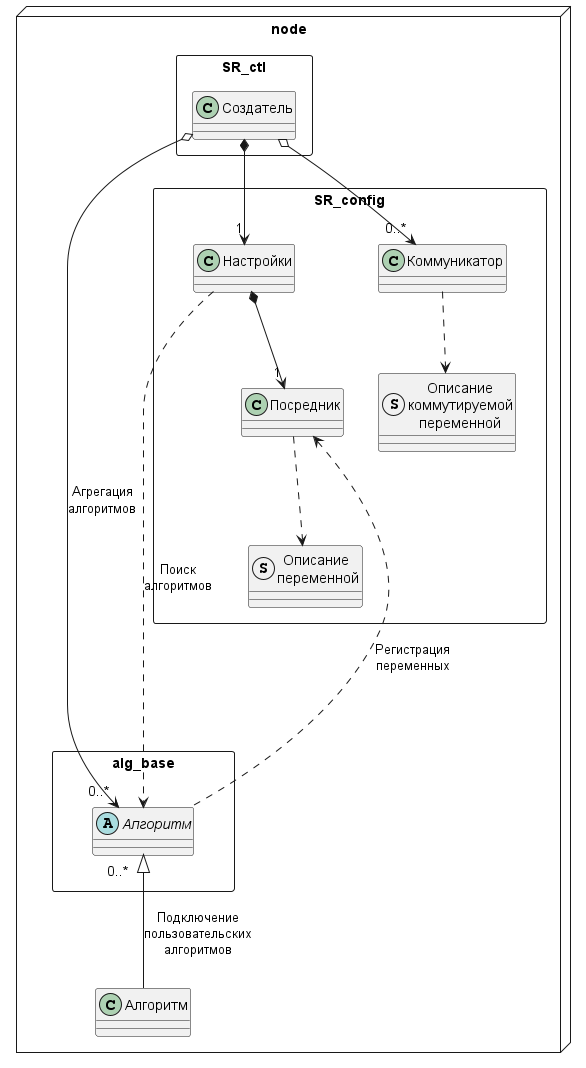

The diagram above was rendered by PlantUML. Its source (embedded in the PNG):
@startuml frame_simple_mnemonic node
skinparam groupInheritance 4

package node <<Node>> $node {
    package SR_config <<Rectangle>> $SR_config {
        struct "Описание\nкоммутируемой\nпеременной" as link_var_discriptor {

        }
        
        class "Коммуникатор" as Link_MPI $Link_MPI {

        }
        
        struct "Описание \nпеременной" as SR_var_descriptor $SR_var_descriptor {

        }
        
        class "Посредник" as SR_var_list {

        }
        
        class "Настройки" as SR_Settings $SR_Settings {

        }
    }

    package alg_base <<Rectangle>> $alg_base {
        abstract "Алгоритм" as SR_calc_proc $SR_calc_proc {

        }
    }

    package SR_ctl <<Rectangle>> $SR_ctl {
        class "Создатель" as SR_ctl_type $SR_ctl_type {

        }
    }

    class "Алгоритм" as SR_auto_ctl $SR_auto_ctl {

    }
}

SR_ctl_type o--> "0..*" Link_MPI
SR_ctl_type *--> "1" SR_Settings
SR_ctl_type o-r-> "0..*" SR_calc_proc : Агрегация\nалгоритмов

Link_MPI ..> link_var_discriptor

SR_var_list ..> SR_var_descriptor

SR_Settings *--> "1" SR_var_list
SR_Settings .....> SR_calc_proc : Поиск\nалгоритмов

SR_var_list <.. SR_calc_proc : Регистрация\nпеременных

SR_calc_proc "0..*" <|-- SR_auto_ctl : Подключение\nпользовательских\nалгоритмов

@enduml